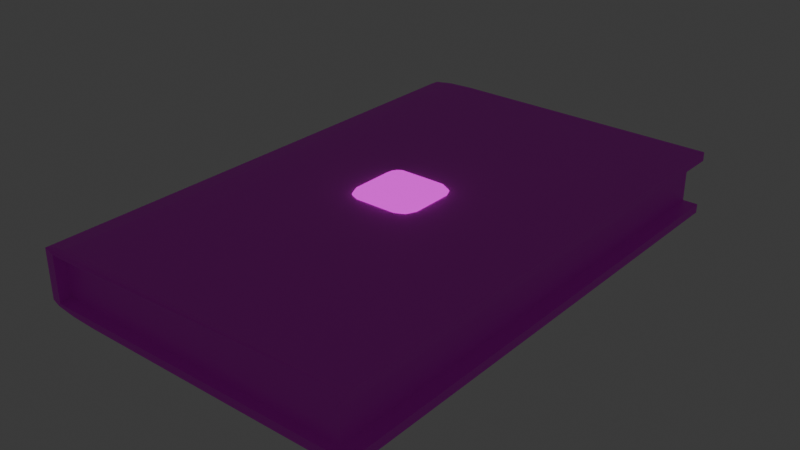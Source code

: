 # Source: Tenzies.blend  (saved by Blender 5.2.45; exported with 4.5.12 LTS)
import bpy
from mathutils import Matrix  # noqa: F401  (used for matrix-valued properties, if any)

bpy.ops.wm.read_factory_settings(use_empty=True)
scene = bpy.context.scene
scene.name = 'Scene'

# ---- collections
col_collection = bpy.data.collections.new('Collection'); scene.collection.children.link(col_collection)

# ---- images (referenced by path relative to the original .blend; pixels are not part of the script)
import os
ASSET_DIR = os.environ.get("B2B_ASSET_DIR", "")  # directory of the original .blend (textures are referenced by path, not embedded)
HERE = os.path.dirname(os.path.abspath(__file__))  # packed textures are extracted next to this script under _unpacked/

def load_image(name, relpath, width, height, colorspace="sRGB"):
    """Load a texture the original file referenced (path relative to the .blend, or extracted next to this script)."""
    p = next((c for c in (os.path.join(HERE, relpath), os.path.join(ASSET_DIR, relpath)) if relpath and os.path.exists(c)), "")
    if p:
        img = bpy.data.images.load(p, check_existing=True)
        img.name = name
    else:  # same state as the original file: an image datablock whose file is absent (Cycles renders it pink)
        img = bpy.data.images.new(name, width, height)
        img.source = "FILE"
        img.filepath = "//" + (relpath or name)
    img.colorspace_settings.name = colorspace
    return img
img_dice_png = load_image('dice.png', 'dice.png', 1024, 1024, 'sRGB')
img_table_texture_png = load_image('table-texture.png', 'table-texture.png', 1024, 1024, 'sRGB')
img_book_png_001 = load_image('book.png.001', 'book.png', 1024, 1024, 'sRGB')

# ---- materials (node trees are filled in below, after node groups)
mat_dicemat = bpy.data.materials.new('dicemat')
mat_dicemat.alpha_threshold = 0.0
mat_dicemat.use_backface_culling_lightprobe_volume = False
mat_dicemat.roughness = 0.5
mat_dicemat.line_color = (0.0, 0.0, 0.0, 1.0)
mat_material = bpy.data.materials.new('Material')
mat_material.alpha_threshold = 0.0
mat_material.use_backface_culling_lightprobe_volume = False
mat_material.roughness = 0.5
mat_material.line_color = (0.0, 0.0, 0.0, 1.0)
mat_book = bpy.data.materials.new('book')

# ---- material node trees
mat_dicemat.use_nodes = True; mat_dicemat.node_tree.nodes.clear()
_N = mat_dicemat.node_tree.nodes; _L = mat_dicemat.node_tree.links
n0 = _N.new('ShaderNodeOutputMaterial'); n0.name = 'Material Output'; n0.location = (367, 96)
n1 = _N.new('ShaderNodeEmission'); n1.name = 'Emission'; n1.location = (29, 132)
n2 = _N.new('ShaderNodeTexImage'); n2.name = 'Image Texture'; n2.location = (-336, 120)
n2.image = img_dice_png
n2.interpolation = 'Closest'
_L.new(n1.outputs[0], n0.inputs[0])
_L.new(n2.outputs[0], n1.inputs[0])
n0.is_active_output = True
mat_material.use_nodes = True; mat_material.node_tree.nodes.clear()
_N = mat_material.node_tree.nodes; _L = mat_material.node_tree.links
n0 = _N.new('ShaderNodeOutputMaterial'); n0.name = 'Material Output'; n0.location = (367, 96)
n1 = _N.new('ShaderNodeEmission'); n1.name = 'Emission'; n1.location = (29, 132)
n2 = _N.new('ShaderNodeTexImage'); n2.name = 'Image Texture'; n2.location = (-336, 120)
n2.image = img_table_texture_png
n2.interpolation = 'Closest'
_L.new(n1.outputs[0], n0.inputs[0])
_L.new(n2.outputs[0], n1.inputs[0])
n0.is_active_output = True
mat_book.use_nodes = True; mat_book.node_tree.nodes.clear()
_N = mat_book.node_tree.nodes; _L = mat_book.node_tree.links
n0 = _N.new('ShaderNodeBsdfPrincipled'); n0.name = 'Principled BSDF'; n0.location = (-200, 100)
n0.inputs[10].default_value = 0.005
n1 = _N.new('ShaderNodeOutputMaterial'); n1.name = 'Material Output'; n1.location = (200, 100)
n2 = _N.new('ShaderNodeTexImage'); n2.name = 'Image Texture'; n2.location = (-506, 79)
n2.image = img_book_png_001
n2.interpolation = 'Closest'
_L.new(n0.outputs[0], n1.inputs[0])
_L.new(n2.outputs[0], n0.inputs[0])
n1.is_active_output = True

# ---- world
world_world = bpy.data.worlds.new('World'); scene.world = world_world
world_world.use_nodes = True; world_world.node_tree.nodes.clear()
_N = world_world.node_tree.nodes; _L = world_world.node_tree.links
n0 = _N.new('ShaderNodeOutputWorld'); n0.name = 'World Output'; n0.location = (200, 100)
n1 = _N.new('ShaderNodeBackground'); n1.name = 'Background'; n1.location = (-200, 100)
n1.inputs[0].default_value = (0.05088, 0.05088, 0.05088, 1.0)
_L.new(n1.outputs[0], n0.inputs[0])
n0.is_active_output = True
world_world.color = (0.05088, 0.05088, 0.05088)
world_world.sun_shadow_jitter_overblur = 0.0

# ---- meshes
me_cube = bpy.data.meshes.new('Cube')
me_cube.from_pydata([(0.7213, 1.0, 0.5413), (0.5413, 1.0, 0.7213), (0.5413, 0.7213, 1.0), (0.7213, 0.5413, 1.0), (1.0, 0.5413, 0.7213), (1.0, 0.7213, 0.5413), (0.6536, 1.0, 0.6536), (0.8221, 0.8221, 0.8221), (0.5413, 0.8952, 0.8952), (0.6536, 0.6536, 1.0), (0.8952, 0.5413, 0.8952), (1.0, 0.6536, 0.6536), (0.8952, 0.8952, 0.5413), (0.7213, 0.5413, -1.0), (0.5413, 0.7213, -1.0), (0.5413, 1.0, -0.7213), (0.7213, 1.0, -0.5413), (1.0, 0.7213, -0.5413), (1.0, 0.5413, -0.7213), (0.6536, 0.6536, -1.0), (0.8221, 0.8221, -0.8221), (0.5413, 0.8952, -0.8952), (0.6536, 1.0, -0.6536), (0.8952, 0.8952, -0.5413), (1.0, 0.6536, -0.6536), (0.8952, 0.5413, -0.8952), (1.0, -0.7213, 0.5413), (1.0, -0.5413, 0.7213), (0.7213, -0.5413, 1.0), (0.5413, -0.7213, 1.0), (0.5413, -1.0, 0.7213), (0.7213, -1.0, 0.5413), (1.0, -0.6536, 0.6536), (0.8221, -0.8221, 0.8221), (0.8952, -0.5413, 0.8952), (0.6536, -0.6536, 1.0), (0.5413, -0.8952, 0.8952), (0.6536, -1.0, 0.6536), (0.8952, -0.8952, 0.5413), (1.0, -0.5413, -0.7213), (1.0, -0.7213, -0.5413), (0.7213, -1.0, -0.5413), (0.5413, -1.0, -0.7213), (0.5413, -0.7213, -1.0), (0.7213, -0.5413, -1.0), (1.0, -0.6536, -0.6536), (0.8221, -0.8221, -0.8221), (0.8952, -0.8952, -0.5413), (0.6536, -1.0, -0.6536), (0.5413, -0.8952, -0.8952), (0.6536, -0.6536, -1.0), (0.8952, -0.5413, -0.8952), (-0.5413, 1.0, 0.7213), (-0.7213, 1.0, 0.5413), (-1.0, 0.7213, 0.5413), (-1.0, 0.5413, 0.7213), (-0.7213, 0.5413, 1.0), (-0.5413, 0.7213, 1.0), (-0.6536, 1.0, 0.6536), (-0.8221, 0.8221, 0.8221), (-0.8952, 0.8952, 0.5413), (-1.0, 0.6536, 0.6536), (-0.8952, 0.5413, 0.8952), (-0.6536, 0.6536, 1.0), (-0.5413, 0.8952, 0.8952), (-1.0, 0.5413, -0.7213), (-1.0, 0.7213, -0.5413), (-0.7213, 1.0, -0.5413), (-0.5413, 1.0, -0.7213), (-0.5413, 0.7213, -1.0), (-0.7213, 0.5413, -1.0), (-1.0, 0.6536, -0.6536), (-0.8221, 0.8221, -0.8221), (-0.8952, 0.8952, -0.5413), (-0.6536, 1.0, -0.6536), (-0.5413, 0.8952, -0.8952), (-0.6536, 0.6536, -1.0), (-0.8952, 0.5413, -0.8952), (-1.0, -0.5413, 0.7213), (-1.0, -0.7213, 0.5413), (-0.7213, -1.0, 0.5413), (-0.5413, -1.0, 0.7213), (-0.5413, -0.7213, 1.0), (-0.7213, -0.5413, 1.0), (-1.0, -0.6536, 0.6536), (-0.8221, -0.8221, 0.8221), (-0.8952, -0.8952, 0.5413), (-0.6536, -1.0, 0.6536), (-0.5413, -0.8952, 0.8952), (-0.6536, -0.6536, 1.0), (-0.8952, -0.5413, 0.8952), (-0.7213, -0.5413, -1.0), (-0.5413, -0.7213, -1.0), (-0.5413, -1.0, -0.7213), (-0.7213, -1.0, -0.5413), (-1.0, -0.7213, -0.5413), (-1.0, -0.5413, -0.7213), (-0.6536, -0.6536, -1.0), (-0.8221, -0.8221, -0.8221), (-0.5413, -0.8952, -0.8952), (-0.6536, -1.0, -0.6536), (-0.8952, -0.8952, -0.5413), (-1.0, -0.6536, -0.6536), (-0.8952, -0.5413, -0.8952), (1.0, 0.7213, 0.0), (0.7213, 1.0, 0.0), (-0.7213, -1.0, 0.0), (-1.0, -0.7213, 0.0), (0.7213, -1.0, 0.0), (1.0, -0.7213, 0.0), (-0.7213, 1.0, 0.0), (-1.0, 0.7213, 0.0)], [], [(0, 6, 7, 12), (1, 8, 7, 6), (2, 9, 7, 8), (3, 10, 7, 9), (4, 11, 7, 10), (5, 12, 7, 11), (13, 19, 20, 25), (14, 21, 20, 19), (15, 22, 20, 21), (16, 23, 20, 22), (17, 24, 20, 23), (18, 25, 20, 24), (26, 32, 33, 38), (27, 34, 33, 32), (28, 35, 33, 34), (29, 36, 33, 35), (30, 37, 33, 36), (31, 38, 33, 37), (39, 45, 46, 51), (40, 47, 46, 45), (41, 48, 46, 47), (42, 49, 46, 48), (43, 50, 46, 49), (44, 51, 46, 50), (52, 58, 59, 64), (53, 60, 59, 58), (54, 61, 59, 60), (55, 62, 59, 61), (56, 63, 59, 62), (57, 64, 59, 63), (65, 71, 72, 77), (66, 73, 72, 71), (67, 74, 72, 73), (68, 75, 72, 74), (69, 76, 72, 75), (70, 77, 72, 76), (78, 84, 85, 90), (79, 86, 85, 84), (80, 87, 85, 86), (81, 88, 85, 87), (82, 89, 85, 88), (83, 90, 85, 89), (91, 97, 98, 103), (92, 99, 98, 97), (93, 100, 98, 99), (94, 101, 98, 100), (95, 102, 98, 101), (96, 103, 98, 102), (70, 91, 103, 77), (77, 103, 96, 65), (14, 69, 75, 21), (21, 75, 68, 15), (5, 104, 17, 23, 12), (12, 23, 16, 105, 0), (94, 106, 80, 86, 101), (101, 86, 79, 107, 95), (31, 108, 41, 47, 38), (38, 47, 40, 109, 26), (53, 110, 67, 73, 60), (60, 73, 66, 111, 54), (29, 82, 88, 36), (36, 88, 81, 30), (3, 28, 34, 10), (10, 34, 27, 4), (92, 43, 49, 99), (99, 49, 42, 93), (83, 56, 62, 90), (90, 62, 55, 78), (57, 2, 8, 64), (64, 8, 1, 52), (44, 13, 25, 51), (51, 25, 18, 39), (68, 74, 67, 110, 53, 58, 52, 1, 6, 0, 105, 16, 22, 15), (18, 24, 17, 104, 5, 11, 4, 27, 32, 26, 109, 40, 45, 39), (3, 9, 2, 57, 63, 56, 83, 89, 82, 29, 35, 28), (70, 76, 69, 14, 19, 13, 44, 50, 43, 92, 97, 91), (42, 48, 41, 108, 31, 37, 30, 81, 87, 80, 106, 94, 100, 93), (96, 102, 95, 107, 79, 84, 78, 55, 61, 54, 111, 66, 71, 65)])
me_cube.polygons.foreach_set('use_smooth', [True] * 78)
_uv = me_cube.uv_layers.new(name='UVMap')
_uv.uv.foreach_set('vector', [0.01852, 0.5, 0.01852, 0.5, 0.01852, 0.5, 0.01852, 0.5, 0.01852, 0.5, 0.01852, 0.5, 0.01852, 0.5, 0.01852, 0.5, 0.01852, 0.5, 0.01852, 0.5, 0.01852, 0.5, 0.01852, 0.5, 0.01852, 0.5, 0.01852, 0.5, 0.01852, 0.5, 0.01852, 0.5, 0.01852, 0.5, 0.01852, 0.5, 0.01852, 0.5, 0.01852, 0.5, 0.01852, 0.5, 0.01852, 0.5, 0.01852, 0.5, 0.01852, 0.5, 0.01852, 0.5, 0.01852, 0.5, 0.01852, 0.5, 0.01852, 0.5, 0.01852, 0.5, 0.01852, 0.5, 0.01852, 0.5, 0.01852, 0.5, 0.01852, 0.5, 0.01852, 0.5, 0.01852, 0.5, 0.01852, 0.5, 0.01852, 0.5, 0.01852, 0.5, 0.01852, 0.5, 0.01852, 0.5, 0.01852, 0.5, 0.01852, 0.5, 0.01852, 0.5, 0.01852, 0.5, 0.01852, 0.5, 0.01852, 0.5, 0.01852, 0.5, 0.01852, 0.5, 0.01852, 0.5, 0.01852, 0.5, 0.01852, 0.5, 0.01852, 0.5, 0.01852, 0.5, 0.01852, 0.5, 0.01852, 0.5, 0.01852, 0.5, 0.01852, 0.5, 0.01852, 0.5, 0.01852, 0.5, 0.01852, 0.5, 0.01852, 0.5, 0.01852, 0.5, 0.01852, 0.5, 0.01852, 0.5, 0.01852, 0.5, 0.01852, 0.5, 0.01852, 0.5, 0.01852, 0.5, 0.01852, 0.5, 0.01852, 0.5, 0.01852, 0.5, 0.01852, 0.5, 0.01852, 0.5, 0.01852, 0.5, 0.01852, 0.5, 0.01852, 0.5, 0.01852, 0.5, 0.01852, 0.5, 0.01852, 0.5, 0.01852, 0.5, 0.01852, 0.5, 0.01852, 0.5, 0.01852, 0.5, 0.01852, 0.5, 0.01852, 0.5, 0.01852, 0.5, 0.01852, 0.5, 0.01852, 0.5, 0.01852, 0.5, 0.01852, 0.5, 0.01852, 0.5, 0.01852, 0.5, 0.01852, 0.5, 0.01852, 0.5, 0.01852, 0.5, 0.01852, 0.5, 0.01852, 0.5, 0.01852, 0.5, 0.01852, 0.5, 0.01852, 0.5, 0.01852, 0.5, 0.01852, 0.5, 0.01852, 0.5, 0.01852, 0.5, 0.01852, 0.5, 0.01852, 0.5, 0.01852, 0.5, 0.01852, 0.5, 0.01852, 0.5, 0.01852, 0.5, 0.01852, 0.5, 0.01852, 0.5, 0.01852, 0.5, 0.01852, 0.5, 0.01852, 0.5, 0.01852, 0.5, 0.01852, 0.5, 0.01852, 0.5, 0.01852, 0.5, 0.01852, 0.5, 0.01852, 0.5, 0.01852, 0.5, 0.01852, 0.5, 0.01852, 0.5, 0.01852, 0.5, 0.01852, 0.5, 0.01852, 0.5, 0.01852, 0.5, 0.01852, 0.5, 0.01852, 0.5, 0.01852, 0.5, 0.01852, 0.5, 0.01852, 0.5, 0.01852, 0.5, 0.01852, 0.5, 0.01852, 0.5, 0.01852, 0.5, 0.01852, 0.5, 0.01852, 0.5, 0.01852, 0.5, 0.01852, 0.5, 0.01852, 0.5, 0.01852, 0.5, 0.01852, 0.5, 0.01852, 0.5, 0.01852, 0.5, 0.01852, 0.5, 0.01852, 0.5, 0.01852, 0.5, 0.01852, 0.5, 0.01852, 0.5, 0.01852, 0.5, 0.01852, 0.5, 0.01852, 0.5, 0.01852, 0.5, 0.01852, 0.5, 0.01852, 0.5, 0.01852, 0.5, 0.01852, 0.5, 0.01852, 0.5, 0.01852, 0.5, 0.01852, 0.5, 0.01852, 0.5, 0.01852, 0.5, 0.01852, 0.5, 0.01852, 0.5, 0.01852, 0.5, 0.01852, 0.5, 0.01852, 0.5, 0.01852, 0.5, 0.01852, 0.5, 0.01852, 0.5, 0.01852, 0.5, 0.01852, 0.5, 0.01852, 0.5, 0.01852, 0.5, 0.01852, 0.5, 0.01852, 0.5, 0.01852, 0.5, 0.01852, 0.5, 0.01852, 0.5, 0.01852, 0.5, 0.01852, 0.5, 0.01852, 0.5, 0.01852, 0.5, 0.01852, 0.5, 0.01852, 0.5, 0.01852, 0.5, 0.01852, 0.5, 0.01852, 0.5, 0.01852, 0.5, 0.01852, 0.5, 0.01852, 0.5, 0.01852, 0.5, 0.01852, 0.5, 0.01852, 0.5, 0.01852, 0.5, 0.01852, 0.5, 0.01852, 0.5, 0.01852, 0.5, 0.01852, 0.5, 0.01852, 0.5, 0.01852, 0.5, 0.01852, 0.5, 0.01852, 0.5, 0.01852, 0.5, 0.01852, 0.5, 0.01852, 0.5, 0.01852, 0.5, 0.01852, 0.5, 0.01852, 0.5, 0.01852, 0.5, 0.01852, 0.5, 0.01852, 0.5, 0.01852, 0.5, 0.01852, 0.5, 0.01852, 0.5, 0.01852, 0.5, 0.01852, 0.5, 0.01852, 0.5, 0.01852, 0.5, 0.01852, 0.5, 0.01852, 0.5, 0.01852, 0.5, 0.01852, 0.5, 0.01852, 0.5, 0.01852, 0.5, 0.01852, 0.5, 0.01852, 0.5, 0.01852, 0.5, 0.01852, 0.5, 0.01852, 0.5, 0.01852, 0.5, 0.01852, 0.5, 0.01852, 0.5, 0.01852, 0.5, 0.01852, 0.5, 0.01852, 0.5, 0.01852, 0.5, 0.01852, 0.5, 0.01852, 0.5, 0.01852, 0.5, 0.01852, 0.5, 0.01852, 0.5, 0.01852, 0.5, 0.01852, 0.5, 0.01852, 0.5, 0.01852, 0.5, 0.01852, 0.5, 0.01852, 0.5, 0.01852, 0.5, 0.01852, 0.5, 0.01852, 0.5, 0.01852, 0.5, 0.01852, 0.5, 0.01852, 0.5, 0.01852, 0.5, 0.01852, 0.5, 0.01852, 0.5, 0.01852, 0.5, 0.01852, 0.5, 0.01852, 0.5, 0.01852, 0.5, 0.01852, 0.5, 0.01852, 0.5, 0.01852, 0.5, 0.01852, 0.5, 0.01852, 0.5, 0.01852, 0.5, 0.01852, 0.5, 0.01852, 0.5, 0.01852, 0.5, 0.01852, 0.5, 0.01852, 0.5, 0.01852, 0.5, 0.01852, 0.5, 0.01852, 0.5, 0.01852, 0.5, 0.01852, 0.5, 0.01852, 0.5, 0.01852, 0.5, 0.01852, 0.5, 0.01852, 0.5, 0.01852, 0.5, 0.01852, 0.5, 0.01852, 0.5, 0.01852, 0.5, 0.01852, 0.5, 0.01852, 0.5, 0.01852, 0.5, 0.01852, 0.5, 0.01852, 0.5, 0.01852, 0.5, 0.01852, 0.5, 0.01852, 0.5, 0.01852, 0.5, 0.1667, 0.1248, 0.1745, 0.04689, 0.1875, 1.818e-08, 0.25, 6.557e-08, 0.3125, 5.098e-08, 0.3255, 0.04689, 0.3333, 0.1248, 0.3333, 0.8752, 0.3255, 0.9531, 0.3125, 1.0, 0.25, 1.0, 0.1875, 1.0, 0.1745, 0.9531, 0.1667, 0.8752, 0.5, 0.8752, 0.4922, 0.9531, 0.4792, 1.0, 0.4167, 1.0, 0.3541, 1.0, 0.3411, 0.9531, 0.3333, 0.8752, 0.3333, 0.1248, 0.3411, 0.04689, 0.3541, -3.108e-08, 0.4167, 4.73e-08, 0.4792, 6.37e-08, 0.4922, 0.04689, 0.5, 0.1248, 0.8333, 0.8752, 0.8255, 0.9531, 0.8125, 1.0, 0.6875, 1.0, 0.6745, 0.9531, 0.6667, 0.8752, 0.6667, 0.1248, 0.6745, 0.04689, 0.6875, 0.0, 0.8125, 4.132e-08, 0.8255, 0.04689, 0.8333, 0.1248, 5.978e-09, 0.1248, 0.007816, 0.04689, 0.0208, 1.294e-07, 0.1459, 7.267e-09, 0.1589, 0.04689, 0.1667, 0.1248, 0.1667, 0.8752, 0.1589, 0.9531, 0.1459, 1.0, 0.0208, 1.0, 0.007816, 0.9531, 2.117e-08, 0.8752, 1.0, 0.8752, 0.9922, 0.9531, 0.9792, 1.0, 0.9167, 1.0, 0.8541, 1.0, 0.8411, 0.9531, 0.8333, 0.8752, 0.8333, 0.1248, 0.8411, 0.04689, 0.8541, 7.082e-09, 0.9167, 2.348e-08, 0.9792, 8.895e-09, 0.9922, 0.04689, 1.0, 0.1248, 0.5, 0.1248, 0.5078, 0.04689, 0.5208, 1.263e-08, 0.5833, 6.002e-08, 0.6459, 4.543e-08, 0.6589, 0.04689, 0.6667, 0.1248, 0.6667, 0.8752, 0.6589, 0.9531, 0.6459, 1.0, 0.5833, 1.0, 0.5208, 1.0, 0.5078, 0.9531, 0.5, 0.8752])
me_cube.materials.append(mat_dicemat)
me_cube.use_mirror_vertex_groups = False
me_cube.update()
me_plane = bpy.data.meshes.new('Plane')
me_plane.from_pydata([(-1.0, -1.0, 0.0), (-1.25, 0.987, 0.09967), (-1.0, 1.0, 0.0), (-1.241, -0.9478, 0.09619), (0.0, -1.0, 0.0), (0.0, 1.0, 0.0), (-1.367, 0.9722, 0.2124), (-1.367, -0.8825, 0.2124), (-1.37, 1.01, 0.47), (-1.37, -0.88, 0.47), (0.0, 1.34, 0.47), (-1.367, 0.9722, 0.2124), (-1.0, 1.27, 0.47), (-1.0, 1.27, 0.21), (0.0, 1.226, 0.216), (-1.67, -1.0, 0.0), (-1.911, -0.9478, 0.09619), (-2.037, -0.8825, 0.2124), (-2.04, -0.88, 0.47), (0.0, 1.6, 0.47), (-2.04, 1.584, 0.47), (-1.37, 1.603, 0.47), (-1.013, 1.602, 0.47), (1.0, -1.0, 0.0), (1.25, 0.987, 0.09967), (1.0, 1.0, 0.0), (1.241, -0.9478, 0.09619), (1.367, 0.9722, 0.2124), (1.367, -0.8825, 0.2124), (1.37, 1.01, 0.47), (1.37, -0.88, 0.47), (1.367, 0.9722, 0.2124), (1.0, 1.27, 0.47), (1.0, 1.27, 0.21), (1.67, -1.0, 0.0), (1.911, -0.9478, 0.09619), (2.037, -0.8825, 0.2124), (2.04, -0.88, 0.47), (2.04, 1.584, 0.47), (1.37, 1.603, 0.47), (1.013, 1.602, 0.47)], [], [(0, 2, 1, 3), (0, 4, 5, 2), (3, 1, 6, 7), (7, 6, 8, 9), (5, 14, 13, 2), (2, 13, 1), (6, 13, 12, 8), (13, 14, 10, 12), (1, 13, 6), (7, 9, 18, 17), (3, 7, 17, 16), (0, 3, 16, 15), (8, 21, 20, 18, 9), (10, 19, 22, 12), (12, 22, 21, 8), (23, 26, 24, 25), (23, 25, 5, 4), (26, 28, 27, 24), (28, 30, 29, 27), (5, 25, 33, 14), (25, 24, 33), (27, 29, 32, 33), (33, 32, 10, 14), (24, 27, 33), (28, 36, 37, 30), (26, 35, 36, 28), (23, 34, 35, 26), (29, 30, 37, 38, 39), (10, 32, 40, 19), (32, 29, 39, 40)])
_uv = me_plane.uv_layers.new(name='UVMap')
_uv.uv.foreach_set('vector', [0.8257, 0.5448, 0.8257, 1.321e-07, 0.8956, 0.003537, 0.8933, 0.5306, 0.8257, 0.5448, 0.5541, 0.5448, 0.5541, -2.767e-11, 0.8257, 1.321e-07, 0.8933, 0.5306, 0.8956, 0.003537, 0.9298, 0.007563, 0.9298, 0.5128, 1.0, -5.684e-09, 1.0, 0.5052, 0.9298, 0.5155, 0.9298, 0.0006748, 0.7043, 0.9181, 0.6295, 0.9182, 0.6274, 0.6459, 0.7043, 0.6457, 0.7043, 0.6457, 0.6274, 0.6459, 0.6795, 0.5776, 0.6515, 0.5456, 0.6274, 0.6459, 0.5599, 0.6458, 0.5815, 0.5448, 0.6274, 0.6459, 0.6295, 0.9182, 0.5541, 0.9182, 0.5599, 0.6458, 0.6795, 0.5776, 0.6274, 0.6459, 0.6515, 0.5456, 0.7713, 0.7281, 0.7043, 0.7273, 0.7043, 0.5448, 0.7713, 0.5456, 0.8069, 0.7623, 0.7713, 0.7281, 0.7713, 0.5456, 0.8069, 0.5799, 0.8362, 0.8281, 0.8069, 0.7623, 0.8069, 0.5799, 0.8362, 0.6456, 0.3721, 0.1616, 0.3721, 1.432e-08, 0.5541, 0.005366, 0.5541, 0.6765, 0.3721, 0.6765, 1.18e-08, 0.07175, 8.931e-09, 0.0009212, 0.2751, 0.0002403, 0.2716, 0.09081, 0.2716, 0.09081, 0.2751, 0.0002403, 0.3721, 1.432e-08, 0.3721, 0.1616, 0.8257, 0.5448, 0.8933, 0.5306, 0.8956, 0.003537, 0.8257, 1.321e-07, 0.8257, 0.5448, 0.8257, 1.321e-07, 0.5541, -2.767e-11, 0.5541, 0.5448, 0.8933, 0.5306, 0.9298, 0.5128, 0.9298, 0.007563, 0.8956, 0.003537, 1.0, -5.684e-09, 0.9298, 0.0006748, 0.9298, 0.5155, 1.0, 0.5052, 0.7043, 0.9181, 0.7043, 0.6457, 0.6274, 0.6459, 0.6295, 0.9182, 0.7043, 0.6457, 0.6795, 0.5776, 0.6274, 0.6459, 0.6515, 0.5456, 0.5815, 0.5448, 0.5599, 0.6458, 0.6274, 0.6459, 0.6274, 0.6459, 0.5599, 0.6458, 0.5541, 0.9182, 0.6295, 0.9182, 0.6795, 0.5776, 0.6515, 0.5456, 0.6274, 0.6459, 0.7713, 0.7281, 0.7713, 0.5456, 0.7043, 0.5448, 0.7043, 0.7273, 0.8069, 0.7623, 0.8069, 0.5799, 0.7713, 0.5456, 0.7713, 0.7281, 0.8362, 0.8281, 0.8362, 0.6456, 0.8069, 0.5799, 0.8069, 0.7623, 0.3721, 0.1616, 0.3721, 0.6765, 0.5541, 0.6765, 0.5541, 0.005366, 0.3721, 1.432e-08, 1.18e-08, 0.07175, 0.2716, 0.09081, 0.2751, 0.0002403, 8.931e-09, 0.0009212, 0.2716, 0.09081, 0.3721, 0.1616, 0.3721, 1.432e-08, 0.2751, 0.0002403])
me_plane.materials.append(mat_material)
me_plane.update()
me_cube_001 = bpy.data.meshes.new('Cube.001')
me_cube_001.from_pydata([(-1.0, -1.0, -0.4065), (-1.0, -1.0, 0.404), (-1.0, 1.0, -0.4065), (-1.0, 1.0, 0.404), (0.914, -0.9678, -0.3908), (0.914, -0.9678, 0.3814), (1.0, 1.0, -0.4065), (0.914, 0.9916, 0.3814), (1.0, 1.0, -0.5633), (1.0, 1.0, 0.5608), (1.0, -1.0, -0.5633), (1.0, -1.0, 0.5608), (-0.7308, 0.9916, 0.3814), (-0.93, -0.9597, -0.3908), (-0.7308, 0.9916, -0.3908), (-0.93, -0.9597, 0.3814), (-0.7471, 1.0, 0.404), (1.0, 1.0, 0.404), (1.0, -1.0, -0.4065), (0.914, 0.9916, -0.3908), (1.0, -1.0, 0.404), (-0.9246, -1.008, -0.4065), (-0.7471, 1.0, -0.4065), (-0.9246, -1.008, 0.404), (-0.6784, 1.0, -0.5633), (-1.0, 1.0, -0.433), (-0.8392, 1.0, -0.5459), (-0.9569, 1.0, -0.4982), (-1.0, -1.0, -0.433), (-0.6784, -1.0, -0.5633), (-0.9569, -1.0, -0.4982), (-0.8392, -1.0, -0.5459), (-0.6784, -1.0, 0.5608), (-1.0, -1.0, 0.4305), (-0.8392, -1.0, 0.5434), (-0.9569, -1.0, 0.4957), (-1.0, 1.0, 0.4305), (-0.6784, 1.0, 0.5608), (-0.9569, 1.0, 0.4957), (-0.8392, 1.0, 0.5434)], [], [(2, 3, 16, 22), (19, 7, 5, 4), (4, 5, 15, 13), (6, 18, 10, 8), (20, 17, 9, 11), (21, 23, 1, 0), (14, 12, 7, 19), (7, 12, 16, 17), (19, 4, 18, 6), (5, 7, 17, 20), (4, 13, 21, 18), (14, 19, 6, 22), (15, 5, 20, 23), (13, 15, 23, 21), (12, 14, 22, 16), (24, 29, 31, 26), (26, 31, 30, 27), (27, 30, 28, 25), (32, 37, 39, 34), (34, 39, 38, 35), (35, 38, 36, 33), (24, 8, 10, 29), (2, 22, 6, 8, 24, 26, 27, 25), (0, 1, 33, 36, 3, 2, 25, 28), (18, 21, 0, 28, 30, 31, 29, 10), (9, 37, 32, 11), (1, 23, 20, 11, 32, 34, 35, 33), (17, 16, 3, 36, 38, 39, 37, 9)])
_uv = me_cube_001.uv_layers.new(name='UVMap')
_uv.uv.foreach_set('vector', [0.5465, 0.7906, 0.5465, 0.9906, 0.5591, 0.9906, 0.5591, 0.7906, 0.5922, 0.006963, 0.8324, 0.006963, 0.8324, 0.9968, 0.5922, 0.9968, 0.5922, 0.04615, 0.8324, 0.04615, 0.8324, 0.8572, 0.5922, 0.8572, 0.4359, 0.0009229, 0.4359, 1.001, 0.3967, 1.001, 0.3967, 0.0009229, 0.3941, 0.935, 0.3941, 0.0403, 0.4376, 0.0403, 0.4376, 0.935, 0.437, 0.7435, 0.437, 0.9901, 0.3929, 0.9901, 0.3929, 0.7435, 0.5922, 0.8771, 0.8324, 0.8771, 0.8324, 0.04615, 0.5922, 0.04615, 0.5, 0.5, 0.5, 0.5, 0.5, 0.5, 0.5, 0.5, 0.5, 0.5, 0.5, 0.5, 0.5, 0.5, 0.5, 0.5, 0.5, 0.5, 0.5, 0.5, 0.5, 0.5, 0.5, 0.5, 0.5, 0.5, 0.5, 0.5, 0.5, 0.5, 0.5, 0.5, 0.5, 0.5, 0.5, 0.5, 0.5, 0.5, 0.5, 0.5, 0.5, 0.5, 0.5, 0.5, 0.5, 0.5, 0.5, 0.5, 0.5619, 0.7945, 0.5619, 0.9851, 0.5591, 0.9906, 0.5591, 0.7906, 0.5, 0.5, 0.5, 0.5, 0.5, 0.5, 0.5, 0.5, 0.5, 0.5, 0.5, 0.5, 0.5, 0.5, 0.5, 0.5, 0.5, 0.5, 0.5, 0.5, 0.5, 0.5, 0.5, 0.5, 0.5, 0.5, 0.5, 0.5, 0.5, 0.5, 0.5, 0.5, 0.03954, 0.0, 0.03954, 1.0, -0.0006581, 1.0, -0.0006581, 0.0, 0.4282, 0.0, 0.4282, 1.0, 0.3987, 1.0, 0.3987, 0.0, 0.4221, 0.9866, 0.4221, -0.01339, 0.4058, -0.01339, 0.4058, 0.9866, 0.5, 0.5, 0.5, 0.5, 0.5, 0.5, 0.5, 0.5, 0.4558, 0.11, 0.4558, 0.11, 0.4558, 0.11, 0.4387, 0.11, 0.4387, 0.11, 0.4406, 0.11, 0.4458, 0.11, 0.4529, 0.11, 0.4465, 0.9996, 0.5552, 0.9996, 0.5588, 0.9996, 0.5588, 0.001879, 0.5552, 0.001879, 0.4465, 0.001879, 0.4429, 0.001879, 0.4429, 0.9996, 0.4363, -0.00195, 0.4363, 0.8679, 0.4363, 0.902, 0.429, 0.902, 0.4109, 0.8825, 0.3977, 0.8293, 0.3929, 0.7567, 0.3929, -0.00195, 0.3869, 0.9986, 0.03399, 0.9986, 0.03399, 0.0003336, 0.3869, 0.0003336, 0.3919, 0.929, 0.3919, 0.8964, 0.3919, 0.06366, 0.436, 0.06366, 0.436, 0.7899, 0.4311, 0.8594, 0.4177, 0.9104, 0.3994, 0.929, 0.5439, 0.11, 0.5439, 0.11, 0.5439, 0.11, 0.5468, 0.11, 0.5539, 0.11, 0.5591, 0.11, 0.561, 0.11, 0.561, 0.11])
me_cube_001.materials.append(mat_book)
me_cube_001.update()

# ---- objects
ob_dice = bpy.data.objects.new('Dice', me_cube)
ob_table = bpy.data.objects.new('Table', me_plane)
ob_book = bpy.data.objects.new('Book', me_cube_001)

# ---- transforms, parenting, visibility, modifiers, constraints
ob_dice.location = (0.0, 0.0, 0.0)
ob_dice.lock_rotations_4d = False
ob_dice.empty_display_type = 'ARROWS'
ob_dice.lineart.crease_threshold = 0.0
ob_table.location = (0.0, 0.0, 0.0)
ob_book.location = (0.0, 0.0, 0.0)
ob_book.scale = (4.352, 6.673, 1.5)

# ---- collection membership
col_collection.objects.link(ob_dice)
col_collection.objects.link(ob_table)
col_collection.objects.link(ob_book)

# ---- scene / render settings (as saved in the file)
scene.frame_start = 1; scene.frame_end = 250; scene.frame_set(1)
scene.render.engine = 'BLENDER_EEVEE_NEXT'
scene.render.bake_bias = 0.0
scene.render.bake_samples = 0
scene.render.compositor_device = 'GPU'
scene.eevee.use_volume_custom_range = False
scene.eevee.fast_gi_thickness_near = 0.1
scene.eevee.fast_gi_thickness_far = 0.0
scene.eevee.ray_tracing_options.screen_trace_thickness = 0.1
bpy.context.view_layer.update()

# ---- added for rendering (the .blend has no active camera): camera
cam_auto = bpy.data.cameras.new('AutoCamera')
cam_auto.lens = 50.0
cam_auto.sensor_width = 36.0
cam_auto.clip_end = 1000.0
ob_auto_camera = bpy.data.objects.new('AutoCamera', cam_auto)
scene.collection.objects.link(ob_auto_camera)
ob_auto_camera.location = (14.8985, -17.9052, 11.9188)
ob_auto_camera.rotation_euler = (1.09748, -7.21219e-08, 0.694738)
scene.camera = ob_auto_camera
bpy.context.view_layer.update()

